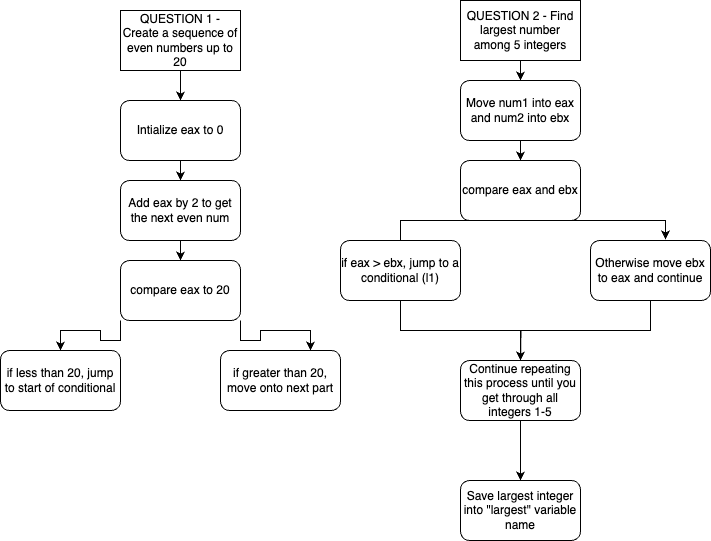

The diagram above was exported from draw.io. Its source (the exported page's mxGraphModel, read from the mxfile embedded in the PNG):
<mxGraphModel dx="1120" dy="650" grid="1" gridSize="10" guides="1" tooltips="1" connect="1" arrows="1" fold="1" page="1" pageScale="1" pageWidth="850" pageHeight="1100" math="0" shadow="0">
  <root>
    <mxCell id="0" />
    <mxCell id="1" parent="0" />
    <mxCell id="eAzm4S9Ic-IoXjgpq3Gc-7" style="edgeStyle=orthogonalEdgeStyle;rounded=0;orthogonalLoop=1;jettySize=auto;html=1;exitX=0.5;exitY=1;exitDx=0;exitDy=0;entryX=0.5;entryY=0;entryDx=0;entryDy=0;" edge="1" parent="1" source="eAzm4S9Ic-IoXjgpq3Gc-1" target="eAzm4S9Ic-IoXjgpq3Gc-2">
      <mxGeometry relative="1" as="geometry" />
    </mxCell>
    <mxCell id="eAzm4S9Ic-IoXjgpq3Gc-1" value="QUESTION 1 - Create a sequence of even numbers up to 20" style="rounded=0;whiteSpace=wrap;html=1;" vertex="1" parent="1">
      <mxGeometry x="110" y="40" width="120" height="60" as="geometry" />
    </mxCell>
    <mxCell id="eAzm4S9Ic-IoXjgpq3Gc-8" style="edgeStyle=orthogonalEdgeStyle;rounded=0;orthogonalLoop=1;jettySize=auto;html=1;exitX=0.5;exitY=1;exitDx=0;exitDy=0;entryX=0.5;entryY=0;entryDx=0;entryDy=0;" edge="1" parent="1" source="eAzm4S9Ic-IoXjgpq3Gc-2" target="eAzm4S9Ic-IoXjgpq3Gc-3">
      <mxGeometry relative="1" as="geometry" />
    </mxCell>
    <mxCell id="eAzm4S9Ic-IoXjgpq3Gc-2" value="Intialize eax to 0" style="rounded=1;whiteSpace=wrap;html=1;" vertex="1" parent="1">
      <mxGeometry x="110" y="130" width="120" height="60" as="geometry" />
    </mxCell>
    <mxCell id="eAzm4S9Ic-IoXjgpq3Gc-9" style="edgeStyle=orthogonalEdgeStyle;rounded=0;orthogonalLoop=1;jettySize=auto;html=1;exitX=0.5;exitY=1;exitDx=0;exitDy=0;entryX=0.5;entryY=0;entryDx=0;entryDy=0;" edge="1" parent="1" source="eAzm4S9Ic-IoXjgpq3Gc-3" target="eAzm4S9Ic-IoXjgpq3Gc-4">
      <mxGeometry relative="1" as="geometry" />
    </mxCell>
    <mxCell id="eAzm4S9Ic-IoXjgpq3Gc-3" value="Add eax by 2 to get the next even num" style="rounded=1;whiteSpace=wrap;html=1;" vertex="1" parent="1">
      <mxGeometry x="110" y="210" width="120" height="60" as="geometry" />
    </mxCell>
    <mxCell id="eAzm4S9Ic-IoXjgpq3Gc-10" style="edgeStyle=orthogonalEdgeStyle;rounded=0;orthogonalLoop=1;jettySize=auto;html=1;exitX=0;exitY=1;exitDx=0;exitDy=0;" edge="1" parent="1" source="eAzm4S9Ic-IoXjgpq3Gc-4" target="eAzm4S9Ic-IoXjgpq3Gc-5">
      <mxGeometry relative="1" as="geometry" />
    </mxCell>
    <mxCell id="eAzm4S9Ic-IoXjgpq3Gc-11" style="edgeStyle=orthogonalEdgeStyle;rounded=0;orthogonalLoop=1;jettySize=auto;html=1;exitX=1;exitY=1;exitDx=0;exitDy=0;entryX=0.75;entryY=0;entryDx=0;entryDy=0;" edge="1" parent="1" source="eAzm4S9Ic-IoXjgpq3Gc-4" target="eAzm4S9Ic-IoXjgpq3Gc-6">
      <mxGeometry relative="1" as="geometry" />
    </mxCell>
    <mxCell id="eAzm4S9Ic-IoXjgpq3Gc-4" value="compare eax to 20" style="rounded=1;whiteSpace=wrap;html=1;" vertex="1" parent="1">
      <mxGeometry x="110" y="290" width="120" height="60" as="geometry" />
    </mxCell>
    <mxCell id="eAzm4S9Ic-IoXjgpq3Gc-5" value="if less than 20, jump to start of conditional" style="rounded=1;whiteSpace=wrap;html=1;" vertex="1" parent="1">
      <mxGeometry x="-10" y="380" width="120" height="60" as="geometry" />
    </mxCell>
    <mxCell id="eAzm4S9Ic-IoXjgpq3Gc-6" value="if greater than 20, move onto next part" style="rounded=1;whiteSpace=wrap;html=1;" vertex="1" parent="1">
      <mxGeometry x="210" y="380" width="120" height="60" as="geometry" />
    </mxCell>
    <mxCell id="eAzm4S9Ic-IoXjgpq3Gc-17" style="edgeStyle=orthogonalEdgeStyle;rounded=0;orthogonalLoop=1;jettySize=auto;html=1;exitX=0.5;exitY=1;exitDx=0;exitDy=0;entryX=0.5;entryY=0;entryDx=0;entryDy=0;" edge="1" parent="1" source="eAzm4S9Ic-IoXjgpq3Gc-12" target="eAzm4S9Ic-IoXjgpq3Gc-13">
      <mxGeometry relative="1" as="geometry" />
    </mxCell>
    <mxCell id="eAzm4S9Ic-IoXjgpq3Gc-12" value="QUESTION 2 - Find largest number among 5 integers" style="rounded=0;whiteSpace=wrap;html=1;" vertex="1" parent="1">
      <mxGeometry x="450" y="30" width="120" height="60" as="geometry" />
    </mxCell>
    <mxCell id="eAzm4S9Ic-IoXjgpq3Gc-18" style="edgeStyle=orthogonalEdgeStyle;rounded=0;orthogonalLoop=1;jettySize=auto;html=1;exitX=0.5;exitY=1;exitDx=0;exitDy=0;entryX=0.5;entryY=0;entryDx=0;entryDy=0;" edge="1" parent="1" source="eAzm4S9Ic-IoXjgpq3Gc-13" target="eAzm4S9Ic-IoXjgpq3Gc-14">
      <mxGeometry relative="1" as="geometry" />
    </mxCell>
    <mxCell id="eAzm4S9Ic-IoXjgpq3Gc-13" value="Move num1 into eax and num2 into ebx" style="rounded=1;whiteSpace=wrap;html=1;" vertex="1" parent="1">
      <mxGeometry x="450" y="110" width="120" height="60" as="geometry" />
    </mxCell>
    <mxCell id="eAzm4S9Ic-IoXjgpq3Gc-14" value="compare eax and ebx" style="rounded=1;whiteSpace=wrap;html=1;" vertex="1" parent="1">
      <mxGeometry x="450" y="190" width="120" height="60" as="geometry" />
    </mxCell>
    <mxCell id="eAzm4S9Ic-IoXjgpq3Gc-22" style="edgeStyle=orthogonalEdgeStyle;rounded=0;orthogonalLoop=1;jettySize=auto;html=1;exitX=0.5;exitY=1;exitDx=0;exitDy=0;" edge="1" parent="1" source="eAzm4S9Ic-IoXjgpq3Gc-15" target="eAzm4S9Ic-IoXjgpq3Gc-20">
      <mxGeometry relative="1" as="geometry" />
    </mxCell>
    <mxCell id="eAzm4S9Ic-IoXjgpq3Gc-15" value="if eax &amp;gt; ebx, jump to a conditional (l1)" style="rounded=1;whiteSpace=wrap;html=1;" vertex="1" parent="1">
      <mxGeometry x="330" y="270" width="120" height="60" as="geometry" />
    </mxCell>
    <mxCell id="eAzm4S9Ic-IoXjgpq3Gc-23" style="edgeStyle=orthogonalEdgeStyle;rounded=0;orthogonalLoop=1;jettySize=auto;html=1;exitX=0.5;exitY=1;exitDx=0;exitDy=0;" edge="1" parent="1" source="eAzm4S9Ic-IoXjgpq3Gc-16">
      <mxGeometry relative="1" as="geometry">
        <mxPoint x="510" y="390" as="targetPoint" />
      </mxGeometry>
    </mxCell>
    <mxCell id="eAzm4S9Ic-IoXjgpq3Gc-16" value="Otherwise move ebx to eax and continue" style="rounded=1;whiteSpace=wrap;html=1;" vertex="1" parent="1">
      <mxGeometry x="580" y="270" width="120" height="60" as="geometry" />
    </mxCell>
    <mxCell id="eAzm4S9Ic-IoXjgpq3Gc-19" style="edgeStyle=orthogonalEdgeStyle;rounded=0;orthogonalLoop=1;jettySize=auto;html=1;exitX=0.5;exitY=0;exitDx=0;exitDy=0;entryX=0.625;entryY=-0.017;entryDx=0;entryDy=0;entryPerimeter=0;" edge="1" parent="1" source="eAzm4S9Ic-IoXjgpq3Gc-15" target="eAzm4S9Ic-IoXjgpq3Gc-16">
      <mxGeometry relative="1" as="geometry" />
    </mxCell>
    <mxCell id="eAzm4S9Ic-IoXjgpq3Gc-24" style="edgeStyle=orthogonalEdgeStyle;rounded=0;orthogonalLoop=1;jettySize=auto;html=1;exitX=0.5;exitY=1;exitDx=0;exitDy=0;entryX=0.5;entryY=0;entryDx=0;entryDy=0;" edge="1" parent="1" source="eAzm4S9Ic-IoXjgpq3Gc-20" target="eAzm4S9Ic-IoXjgpq3Gc-21">
      <mxGeometry relative="1" as="geometry" />
    </mxCell>
    <mxCell id="eAzm4S9Ic-IoXjgpq3Gc-20" value="Continue repeating this process until you get through all integers 1-5" style="rounded=1;whiteSpace=wrap;html=1;" vertex="1" parent="1">
      <mxGeometry x="450" y="390" width="120" height="60" as="geometry" />
    </mxCell>
    <mxCell id="eAzm4S9Ic-IoXjgpq3Gc-21" value="Save largest integer into &quot;largest&quot; variable name" style="rounded=1;whiteSpace=wrap;html=1;" vertex="1" parent="1">
      <mxGeometry x="450" y="510" width="120" height="60" as="geometry" />
    </mxCell>
  </root>
</mxGraphModel>